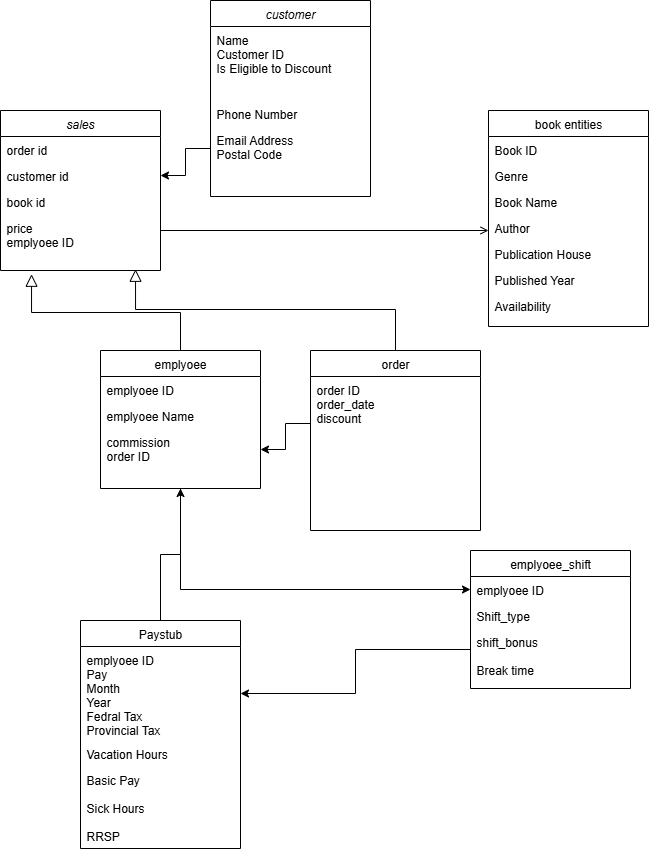

The diagram above was exported from draw.io. Its source (the exported page's mxGraphModel, read from the mxfile embedded in the PNG):
<mxGraphModel dx="1426" dy="701" grid="1" gridSize="10" guides="1" tooltips="1" connect="1" arrows="1" fold="1" page="1" pageScale="1" pageWidth="827" pageHeight="1169" math="0" shadow="0">
  <root>
    <mxCell id="WIyWlLk6GJQsqaUBKTNV-0" />
    <mxCell id="WIyWlLk6GJQsqaUBKTNV-1" parent="WIyWlLk6GJQsqaUBKTNV-0" />
    <mxCell id="zkfFHV4jXpPFQw0GAbJ--0" value="customer" style="swimlane;fontStyle=2;align=center;verticalAlign=top;childLayout=stackLayout;horizontal=1;startSize=26;horizontalStack=0;resizeParent=1;resizeLast=0;collapsible=1;marginBottom=0;rounded=0;shadow=0;strokeWidth=1;" parent="WIyWlLk6GJQsqaUBKTNV-1" vertex="1">
      <mxGeometry x="230" y="10" width="160" height="196" as="geometry">
        <mxRectangle x="230" y="140" width="160" height="26" as="alternateBounds" />
      </mxGeometry>
    </mxCell>
    <mxCell id="zkfFHV4jXpPFQw0GAbJ--1" value="Name&#10;Customer ID&#10;Is Eligible to Discount" style="text;align=left;verticalAlign=top;spacingLeft=4;spacingRight=4;overflow=hidden;rotatable=0;points=[[0,0.5],[1,0.5]];portConstraint=eastwest;" parent="zkfFHV4jXpPFQw0GAbJ--0" vertex="1">
      <mxGeometry y="26" width="160" height="74" as="geometry" />
    </mxCell>
    <mxCell id="zkfFHV4jXpPFQw0GAbJ--2" value="Phone Number" style="text;align=left;verticalAlign=top;spacingLeft=4;spacingRight=4;overflow=hidden;rotatable=0;points=[[0,0.5],[1,0.5]];portConstraint=eastwest;rounded=0;shadow=0;html=0;" parent="zkfFHV4jXpPFQw0GAbJ--0" vertex="1">
      <mxGeometry y="100" width="160" height="26" as="geometry" />
    </mxCell>
    <mxCell id="zkfFHV4jXpPFQw0GAbJ--3" value="Email Address&#10;Postal Code" style="text;align=left;verticalAlign=top;spacingLeft=4;spacingRight=4;overflow=hidden;rotatable=0;points=[[0,0.5],[1,0.5]];portConstraint=eastwest;rounded=0;shadow=0;html=0;" parent="zkfFHV4jXpPFQw0GAbJ--0" vertex="1">
      <mxGeometry y="126" width="160" height="44" as="geometry" />
    </mxCell>
    <mxCell id="B05z8pxScTuEU9QiDqU8-17" style="edgeStyle=orthogonalEdgeStyle;rounded=0;orthogonalLoop=1;jettySize=auto;html=1;entryX=0;entryY=0.5;entryDx=0;entryDy=0;" edge="1" parent="WIyWlLk6GJQsqaUBKTNV-1" source="zkfFHV4jXpPFQw0GAbJ--6" target="B05z8pxScTuEU9QiDqU8-11">
      <mxGeometry relative="1" as="geometry" />
    </mxCell>
    <mxCell id="zkfFHV4jXpPFQw0GAbJ--6" value="emplyoee" style="swimlane;fontStyle=0;align=center;verticalAlign=top;childLayout=stackLayout;horizontal=1;startSize=26;horizontalStack=0;resizeParent=1;resizeLast=0;collapsible=1;marginBottom=0;rounded=0;shadow=0;strokeWidth=1;" parent="WIyWlLk6GJQsqaUBKTNV-1" vertex="1">
      <mxGeometry x="120" y="360" width="160" height="138" as="geometry">
        <mxRectangle x="130" y="380" width="160" height="26" as="alternateBounds" />
      </mxGeometry>
    </mxCell>
    <mxCell id="zkfFHV4jXpPFQw0GAbJ--7" value="emplyoee ID" style="text;align=left;verticalAlign=top;spacingLeft=4;spacingRight=4;overflow=hidden;rotatable=0;points=[[0,0.5],[1,0.5]];portConstraint=eastwest;" parent="zkfFHV4jXpPFQw0GAbJ--6" vertex="1">
      <mxGeometry y="26" width="160" height="26" as="geometry" />
    </mxCell>
    <mxCell id="zkfFHV4jXpPFQw0GAbJ--8" value="emplyoee Name" style="text;align=left;verticalAlign=top;spacingLeft=4;spacingRight=4;overflow=hidden;rotatable=0;points=[[0,0.5],[1,0.5]];portConstraint=eastwest;rounded=0;shadow=0;html=0;" parent="zkfFHV4jXpPFQw0GAbJ--6" vertex="1">
      <mxGeometry y="52" width="160" height="26" as="geometry" />
    </mxCell>
    <mxCell id="zkfFHV4jXpPFQw0GAbJ--11" value="commission&#10;order ID&#10;" style="text;align=left;verticalAlign=top;spacingLeft=4;spacingRight=4;overflow=hidden;rotatable=0;points=[[0,0.5],[1,0.5]];portConstraint=eastwest;" parent="zkfFHV4jXpPFQw0GAbJ--6" vertex="1">
      <mxGeometry y="78" width="160" height="42" as="geometry" />
    </mxCell>
    <mxCell id="zkfFHV4jXpPFQw0GAbJ--12" value="" style="endArrow=block;endSize=10;endFill=0;shadow=0;strokeWidth=1;rounded=0;curved=0;edgeStyle=elbowEdgeStyle;elbow=vertical;entryX=0.194;entryY=1.067;entryDx=0;entryDy=0;entryPerimeter=0;" parent="WIyWlLk6GJQsqaUBKTNV-1" source="zkfFHV4jXpPFQw0GAbJ--6" target="B05z8pxScTuEU9QiDqU8-5" edge="1">
      <mxGeometry width="160" relative="1" as="geometry">
        <mxPoint x="200" y="203" as="sourcePoint" />
        <mxPoint x="200" y="203" as="targetPoint" />
      </mxGeometry>
    </mxCell>
    <mxCell id="zkfFHV4jXpPFQw0GAbJ--13" value="order" style="swimlane;fontStyle=0;align=center;verticalAlign=top;childLayout=stackLayout;horizontal=1;startSize=26;horizontalStack=0;resizeParent=1;resizeLast=0;collapsible=1;marginBottom=0;rounded=0;shadow=0;strokeWidth=1;" parent="WIyWlLk6GJQsqaUBKTNV-1" vertex="1">
      <mxGeometry x="330" y="360" width="170" height="180" as="geometry">
        <mxRectangle x="340" y="380" width="170" height="26" as="alternateBounds" />
      </mxGeometry>
    </mxCell>
    <mxCell id="zkfFHV4jXpPFQw0GAbJ--14" value="order ID&#10;order_date&#10;discount&#10;" style="text;align=left;verticalAlign=top;spacingLeft=4;spacingRight=4;overflow=hidden;rotatable=0;points=[[0,0.5],[1,0.5]];portConstraint=eastwest;" parent="zkfFHV4jXpPFQw0GAbJ--13" vertex="1">
      <mxGeometry y="26" width="170" height="94" as="geometry" />
    </mxCell>
    <mxCell id="zkfFHV4jXpPFQw0GAbJ--16" value="" style="endArrow=block;endSize=10;endFill=0;shadow=0;strokeWidth=1;rounded=0;curved=0;edgeStyle=elbowEdgeStyle;elbow=vertical;entryX=0.844;entryY=0.978;entryDx=0;entryDy=0;entryPerimeter=0;" parent="WIyWlLk6GJQsqaUBKTNV-1" source="zkfFHV4jXpPFQw0GAbJ--13" target="B05z8pxScTuEU9QiDqU8-5" edge="1">
      <mxGeometry width="160" relative="1" as="geometry">
        <mxPoint x="210" y="373" as="sourcePoint" />
        <mxPoint x="310" y="271" as="targetPoint" />
      </mxGeometry>
    </mxCell>
    <mxCell id="zkfFHV4jXpPFQw0GAbJ--17" value="book entities" style="swimlane;fontStyle=0;align=center;verticalAlign=top;childLayout=stackLayout;horizontal=1;startSize=26;horizontalStack=0;resizeParent=1;resizeLast=0;collapsible=1;marginBottom=0;rounded=0;shadow=0;strokeWidth=1;" parent="WIyWlLk6GJQsqaUBKTNV-1" vertex="1">
      <mxGeometry x="508" y="120" width="160" height="216" as="geometry">
        <mxRectangle x="550" y="140" width="160" height="26" as="alternateBounds" />
      </mxGeometry>
    </mxCell>
    <mxCell id="zkfFHV4jXpPFQw0GAbJ--18" value="Book ID" style="text;align=left;verticalAlign=top;spacingLeft=4;spacingRight=4;overflow=hidden;rotatable=0;points=[[0,0.5],[1,0.5]];portConstraint=eastwest;" parent="zkfFHV4jXpPFQw0GAbJ--17" vertex="1">
      <mxGeometry y="26" width="160" height="26" as="geometry" />
    </mxCell>
    <mxCell id="zkfFHV4jXpPFQw0GAbJ--19" value="Genre" style="text;align=left;verticalAlign=top;spacingLeft=4;spacingRight=4;overflow=hidden;rotatable=0;points=[[0,0.5],[1,0.5]];portConstraint=eastwest;rounded=0;shadow=0;html=0;" parent="zkfFHV4jXpPFQw0GAbJ--17" vertex="1">
      <mxGeometry y="52" width="160" height="26" as="geometry" />
    </mxCell>
    <mxCell id="zkfFHV4jXpPFQw0GAbJ--20" value="Book Name" style="text;align=left;verticalAlign=top;spacingLeft=4;spacingRight=4;overflow=hidden;rotatable=0;points=[[0,0.5],[1,0.5]];portConstraint=eastwest;rounded=0;shadow=0;html=0;" parent="zkfFHV4jXpPFQw0GAbJ--17" vertex="1">
      <mxGeometry y="78" width="160" height="26" as="geometry" />
    </mxCell>
    <mxCell id="zkfFHV4jXpPFQw0GAbJ--21" value="Author" style="text;align=left;verticalAlign=top;spacingLeft=4;spacingRight=4;overflow=hidden;rotatable=0;points=[[0,0.5],[1,0.5]];portConstraint=eastwest;rounded=0;shadow=0;html=0;" parent="zkfFHV4jXpPFQw0GAbJ--17" vertex="1">
      <mxGeometry y="104" width="160" height="26" as="geometry" />
    </mxCell>
    <mxCell id="zkfFHV4jXpPFQw0GAbJ--22" value="Publication House" style="text;align=left;verticalAlign=top;spacingLeft=4;spacingRight=4;overflow=hidden;rotatable=0;points=[[0,0.5],[1,0.5]];portConstraint=eastwest;rounded=0;shadow=0;html=0;" parent="zkfFHV4jXpPFQw0GAbJ--17" vertex="1">
      <mxGeometry y="130" width="160" height="26" as="geometry" />
    </mxCell>
    <mxCell id="zkfFHV4jXpPFQw0GAbJ--24" value="Published Year" style="text;align=left;verticalAlign=top;spacingLeft=4;spacingRight=4;overflow=hidden;rotatable=0;points=[[0,0.5],[1,0.5]];portConstraint=eastwest;" parent="zkfFHV4jXpPFQw0GAbJ--17" vertex="1">
      <mxGeometry y="156" width="160" height="26" as="geometry" />
    </mxCell>
    <mxCell id="zkfFHV4jXpPFQw0GAbJ--25" value="Availability" style="text;align=left;verticalAlign=top;spacingLeft=4;spacingRight=4;overflow=hidden;rotatable=0;points=[[0,0.5],[1,0.5]];portConstraint=eastwest;" parent="zkfFHV4jXpPFQw0GAbJ--17" vertex="1">
      <mxGeometry y="182" width="160" height="26" as="geometry" />
    </mxCell>
    <mxCell id="zkfFHV4jXpPFQw0GAbJ--26" value="" style="endArrow=open;shadow=0;strokeWidth=1;rounded=0;curved=0;endFill=1;edgeStyle=elbowEdgeStyle;elbow=vertical;exitX=1;exitY=0.5;exitDx=0;exitDy=0;" parent="WIyWlLk6GJQsqaUBKTNV-1" source="B05z8pxScTuEU9QiDqU8-3" target="zkfFHV4jXpPFQw0GAbJ--17" edge="1">
      <mxGeometry x="0.5" y="41" relative="1" as="geometry">
        <mxPoint x="380" y="192" as="sourcePoint" />
        <mxPoint x="540" y="192" as="targetPoint" />
        <mxPoint x="-40" y="32" as="offset" />
        <Array as="points">
          <mxPoint x="370" y="240" />
        </Array>
      </mxGeometry>
    </mxCell>
    <mxCell id="B05z8pxScTuEU9QiDqU8-0" value="sales" style="swimlane;fontStyle=2;align=center;verticalAlign=top;childLayout=stackLayout;horizontal=1;startSize=26;horizontalStack=0;resizeParent=1;resizeLast=0;collapsible=1;marginBottom=0;rounded=0;shadow=0;strokeWidth=1;" vertex="1" parent="WIyWlLk6GJQsqaUBKTNV-1">
      <mxGeometry x="20" y="120" width="160" height="160" as="geometry">
        <mxRectangle x="230" y="140" width="160" height="26" as="alternateBounds" />
      </mxGeometry>
    </mxCell>
    <mxCell id="B05z8pxScTuEU9QiDqU8-1" value="order id" style="text;align=left;verticalAlign=top;spacingLeft=4;spacingRight=4;overflow=hidden;rotatable=0;points=[[0,0.5],[1,0.5]];portConstraint=eastwest;" vertex="1" parent="B05z8pxScTuEU9QiDqU8-0">
      <mxGeometry y="26" width="160" height="26" as="geometry" />
    </mxCell>
    <mxCell id="B05z8pxScTuEU9QiDqU8-2" value="customer id" style="text;align=left;verticalAlign=top;spacingLeft=4;spacingRight=4;overflow=hidden;rotatable=0;points=[[0,0.5],[1,0.5]];portConstraint=eastwest;rounded=0;shadow=0;html=0;" vertex="1" parent="B05z8pxScTuEU9QiDqU8-0">
      <mxGeometry y="52" width="160" height="26" as="geometry" />
    </mxCell>
    <mxCell id="B05z8pxScTuEU9QiDqU8-3" value="book id" style="text;align=left;verticalAlign=top;spacingLeft=4;spacingRight=4;overflow=hidden;rotatable=0;points=[[0,0.5],[1,0.5]];portConstraint=eastwest;rounded=0;shadow=0;html=0;" vertex="1" parent="B05z8pxScTuEU9QiDqU8-0">
      <mxGeometry y="78" width="160" height="26" as="geometry" />
    </mxCell>
    <mxCell id="B05z8pxScTuEU9QiDqU8-5" value="price&#10;emplyoee ID" style="text;align=left;verticalAlign=top;spacingLeft=4;spacingRight=4;overflow=hidden;rotatable=0;points=[[0,0.5],[1,0.5]];portConstraint=eastwest;" vertex="1" parent="B05z8pxScTuEU9QiDqU8-0">
      <mxGeometry y="104" width="160" height="56" as="geometry" />
    </mxCell>
    <mxCell id="B05z8pxScTuEU9QiDqU8-7" value="" style="edgeStyle=orthogonalEdgeStyle;rounded=0;orthogonalLoop=1;jettySize=auto;html=1;" edge="1" parent="WIyWlLk6GJQsqaUBKTNV-1" source="zkfFHV4jXpPFQw0GAbJ--14" target="zkfFHV4jXpPFQw0GAbJ--11">
      <mxGeometry relative="1" as="geometry" />
    </mxCell>
    <mxCell id="B05z8pxScTuEU9QiDqU8-9" value="" style="edgeStyle=orthogonalEdgeStyle;rounded=0;orthogonalLoop=1;jettySize=auto;html=1;" edge="1" parent="WIyWlLk6GJQsqaUBKTNV-1" source="zkfFHV4jXpPFQw0GAbJ--3" target="B05z8pxScTuEU9QiDqU8-2">
      <mxGeometry relative="1" as="geometry" />
    </mxCell>
    <mxCell id="B05z8pxScTuEU9QiDqU8-10" value="emplyoee_shift" style="swimlane;fontStyle=0;align=center;verticalAlign=top;childLayout=stackLayout;horizontal=1;startSize=26;horizontalStack=0;resizeParent=1;resizeLast=0;collapsible=1;marginBottom=0;rounded=0;shadow=0;strokeWidth=1;" vertex="1" parent="WIyWlLk6GJQsqaUBKTNV-1">
      <mxGeometry x="490" y="560" width="160" height="138" as="geometry">
        <mxRectangle x="130" y="380" width="160" height="26" as="alternateBounds" />
      </mxGeometry>
    </mxCell>
    <mxCell id="B05z8pxScTuEU9QiDqU8-11" value="emplyoee ID" style="text;align=left;verticalAlign=top;spacingLeft=4;spacingRight=4;overflow=hidden;rotatable=0;points=[[0,0.5],[1,0.5]];portConstraint=eastwest;" vertex="1" parent="B05z8pxScTuEU9QiDqU8-10">
      <mxGeometry y="26" width="160" height="26" as="geometry" />
    </mxCell>
    <mxCell id="B05z8pxScTuEU9QiDqU8-12" value="Shift_type" style="text;align=left;verticalAlign=top;spacingLeft=4;spacingRight=4;overflow=hidden;rotatable=0;points=[[0,0.5],[1,0.5]];portConstraint=eastwest;rounded=0;shadow=0;html=0;" vertex="1" parent="B05z8pxScTuEU9QiDqU8-10">
      <mxGeometry y="52" width="160" height="26" as="geometry" />
    </mxCell>
    <mxCell id="B05z8pxScTuEU9QiDqU8-13" value="shift_bonus&#10;&#10;Break time" style="text;align=left;verticalAlign=top;spacingLeft=4;spacingRight=4;overflow=hidden;rotatable=0;points=[[0,0.5],[1,0.5]];portConstraint=eastwest;" vertex="1" parent="B05z8pxScTuEU9QiDqU8-10">
      <mxGeometry y="78" width="160" height="42" as="geometry" />
    </mxCell>
    <mxCell id="B05z8pxScTuEU9QiDqU8-22" style="edgeStyle=orthogonalEdgeStyle;rounded=0;orthogonalLoop=1;jettySize=auto;html=1;entryX=0.5;entryY=1;entryDx=0;entryDy=0;" edge="1" parent="WIyWlLk6GJQsqaUBKTNV-1" source="B05z8pxScTuEU9QiDqU8-18" target="zkfFHV4jXpPFQw0GAbJ--6">
      <mxGeometry relative="1" as="geometry" />
    </mxCell>
    <mxCell id="B05z8pxScTuEU9QiDqU8-18" value="Paystub" style="swimlane;fontStyle=0;align=center;verticalAlign=top;childLayout=stackLayout;horizontal=1;startSize=26;horizontalStack=0;resizeParent=1;resizeLast=0;collapsible=1;marginBottom=0;rounded=0;shadow=0;strokeWidth=1;" vertex="1" parent="WIyWlLk6GJQsqaUBKTNV-1">
      <mxGeometry x="100" y="630" width="160" height="228" as="geometry">
        <mxRectangle x="130" y="380" width="160" height="26" as="alternateBounds" />
      </mxGeometry>
    </mxCell>
    <mxCell id="B05z8pxScTuEU9QiDqU8-19" value="emplyoee ID&#10;Pay&#10;Month&#10;Year&#10;Fedral Tax&#10;Provincial Tax" style="text;align=left;verticalAlign=top;spacingLeft=4;spacingRight=4;overflow=hidden;rotatable=0;points=[[0,0.5],[1,0.5]];portConstraint=eastwest;" vertex="1" parent="B05z8pxScTuEU9QiDqU8-18">
      <mxGeometry y="26" width="160" height="94" as="geometry" />
    </mxCell>
    <mxCell id="B05z8pxScTuEU9QiDqU8-20" value="Vacation Hours" style="text;align=left;verticalAlign=top;spacingLeft=4;spacingRight=4;overflow=hidden;rotatable=0;points=[[0,0.5],[1,0.5]];portConstraint=eastwest;rounded=0;shadow=0;html=0;" vertex="1" parent="B05z8pxScTuEU9QiDqU8-18">
      <mxGeometry y="120" width="160" height="26" as="geometry" />
    </mxCell>
    <mxCell id="B05z8pxScTuEU9QiDqU8-21" value="Basic Pay&#10;&#10;Sick Hours&#10;&#10;RRSP" style="text;align=left;verticalAlign=top;spacingLeft=4;spacingRight=4;overflow=hidden;rotatable=0;points=[[0,0.5],[1,0.5]];portConstraint=eastwest;" vertex="1" parent="B05z8pxScTuEU9QiDqU8-18">
      <mxGeometry y="146" width="160" height="82" as="geometry" />
    </mxCell>
    <mxCell id="B05z8pxScTuEU9QiDqU8-23" style="edgeStyle=orthogonalEdgeStyle;rounded=0;orthogonalLoop=1;jettySize=auto;html=1;exitX=0;exitY=0.5;exitDx=0;exitDy=0;" edge="1" parent="WIyWlLk6GJQsqaUBKTNV-1" source="B05z8pxScTuEU9QiDqU8-13" target="B05z8pxScTuEU9QiDqU8-19">
      <mxGeometry relative="1" as="geometry" />
    </mxCell>
  </root>
</mxGraphModel>